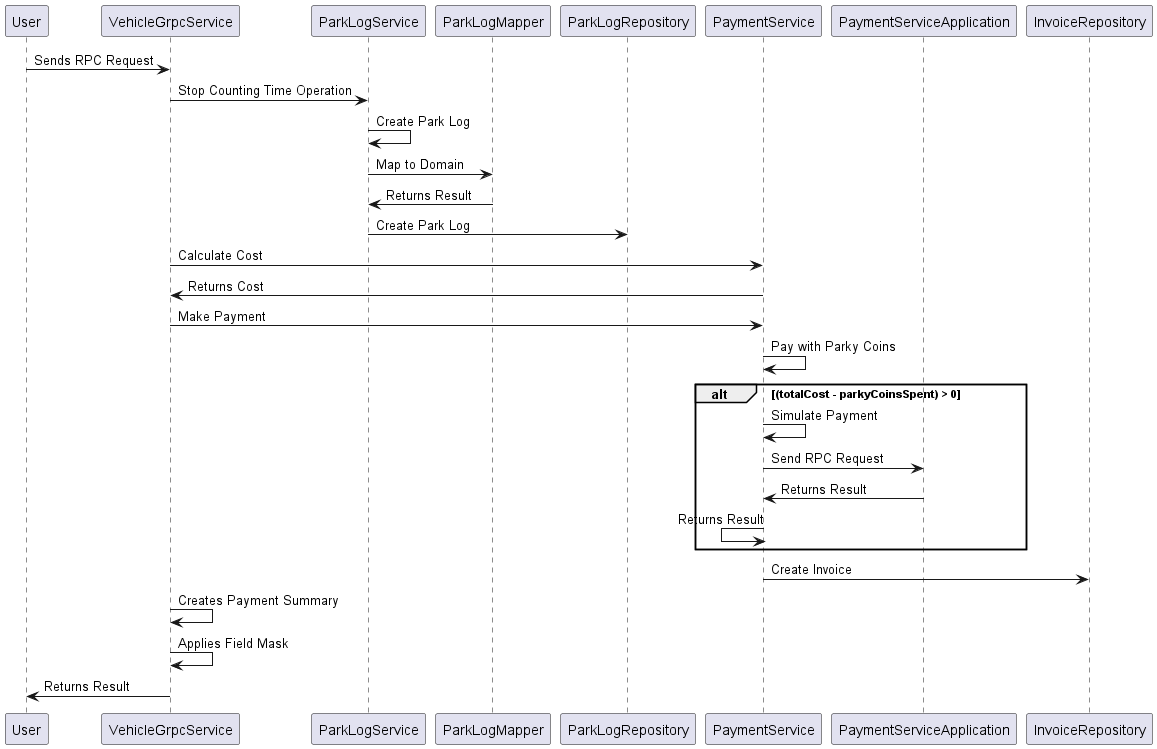

The diagram above was rendered by PlantUML. Its source (embedded in the PNG):
@startuml leaveParkUnary
User -> VehicleGrpcService: Sends RPC Request
VehicleGrpcService -> ParkLogService: Stop Counting Time Operation
ParkLogService -> ParkLogService: Create Park Log
ParkLogService -> ParkLogMapper: Map to Domain
ParkLogService <- ParkLogMapper: Returns Result
ParkLogService -> ParkLogRepository: Create Park Log
VehicleGrpcService -> PaymentService: Calculate Cost
VehicleGrpcService <- PaymentService: Returns Cost
VehicleGrpcService -> PaymentService: Make Payment
PaymentService -> PaymentService: Pay with Parky Coins
alt (totalCost - parkyCoinsSpent) > 0
    PaymentService -> PaymentService: Simulate Payment
    PaymentService -> PaymentServiceApplication: Send RPC Request
    PaymentService <- PaymentServiceApplication: Returns Result
    PaymentService <- PaymentService: Returns Result
end
PaymentService -> InvoiceRepository: Create Invoice
VehicleGrpcService -> VehicleGrpcService: Creates Payment Summary
VehicleGrpcService -> VehicleGrpcService: Applies Field Mask
User <- VehicleGrpcService: Returns Result
@enduml